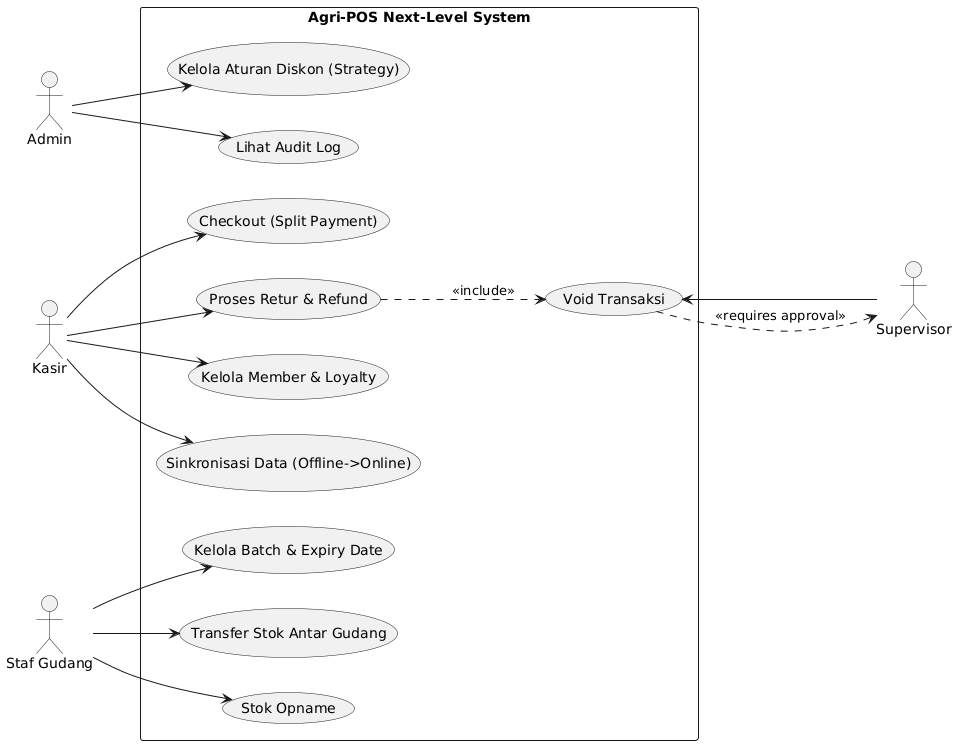

The diagram above was rendered by PlantUML. Its source (embedded in the PNG):
@startuml
left to right direction
actor Admin
actor Kasir
actor Supervisor
actor "Staf Gudang" as Gudang

rectangle "Agri-POS Next-Level System" {
    ' Core Transaction
    usecase "Checkout (Split Payment)" as UC_Checkout
    usecase "Proses Retur & Refund" as UC_Refund
    usecase "Void Transaksi" as UC_Void
    
    ' Customer & Promo
    usecase "Kelola Member & Loyalty" as UC_Member
    usecase "Kelola Aturan Diskon (Strategy)" as UC_Promo

    ' Inventory Advanced
    usecase "Kelola Batch & Expiry Date" as UC_Batch
    usecase "Transfer Stok Antar Gudang" as UC_Transfer
    usecase "Stok Opname" as UC_Opname

    ' System Utilities
    usecase "Sinkronisasi Data (Offline->Online)" as UC_Sync
    usecase "Lihat Audit Log" as UC_Log

    ' Relasi Kasir
    Kasir --> UC_Checkout
    Kasir --> UC_Refund
    Kasir --> UC_Member
    Kasir --> UC_Sync

    ' Relasi Admin
    Admin --> UC_Promo
    Admin --> UC_Log
    
    ' Relasi Gudang
    Gudang --> UC_Batch
    Gudang --> UC_Transfer
    Gudang --> UC_Opname

    ' Relasi Supervisor (Approval Workflow)
    Supervisor --> UC_Void
    UC_Refund ..> UC_Void : <<include>>
    UC_Void ..> Supervisor : <<requires approval>>
}
@enduml